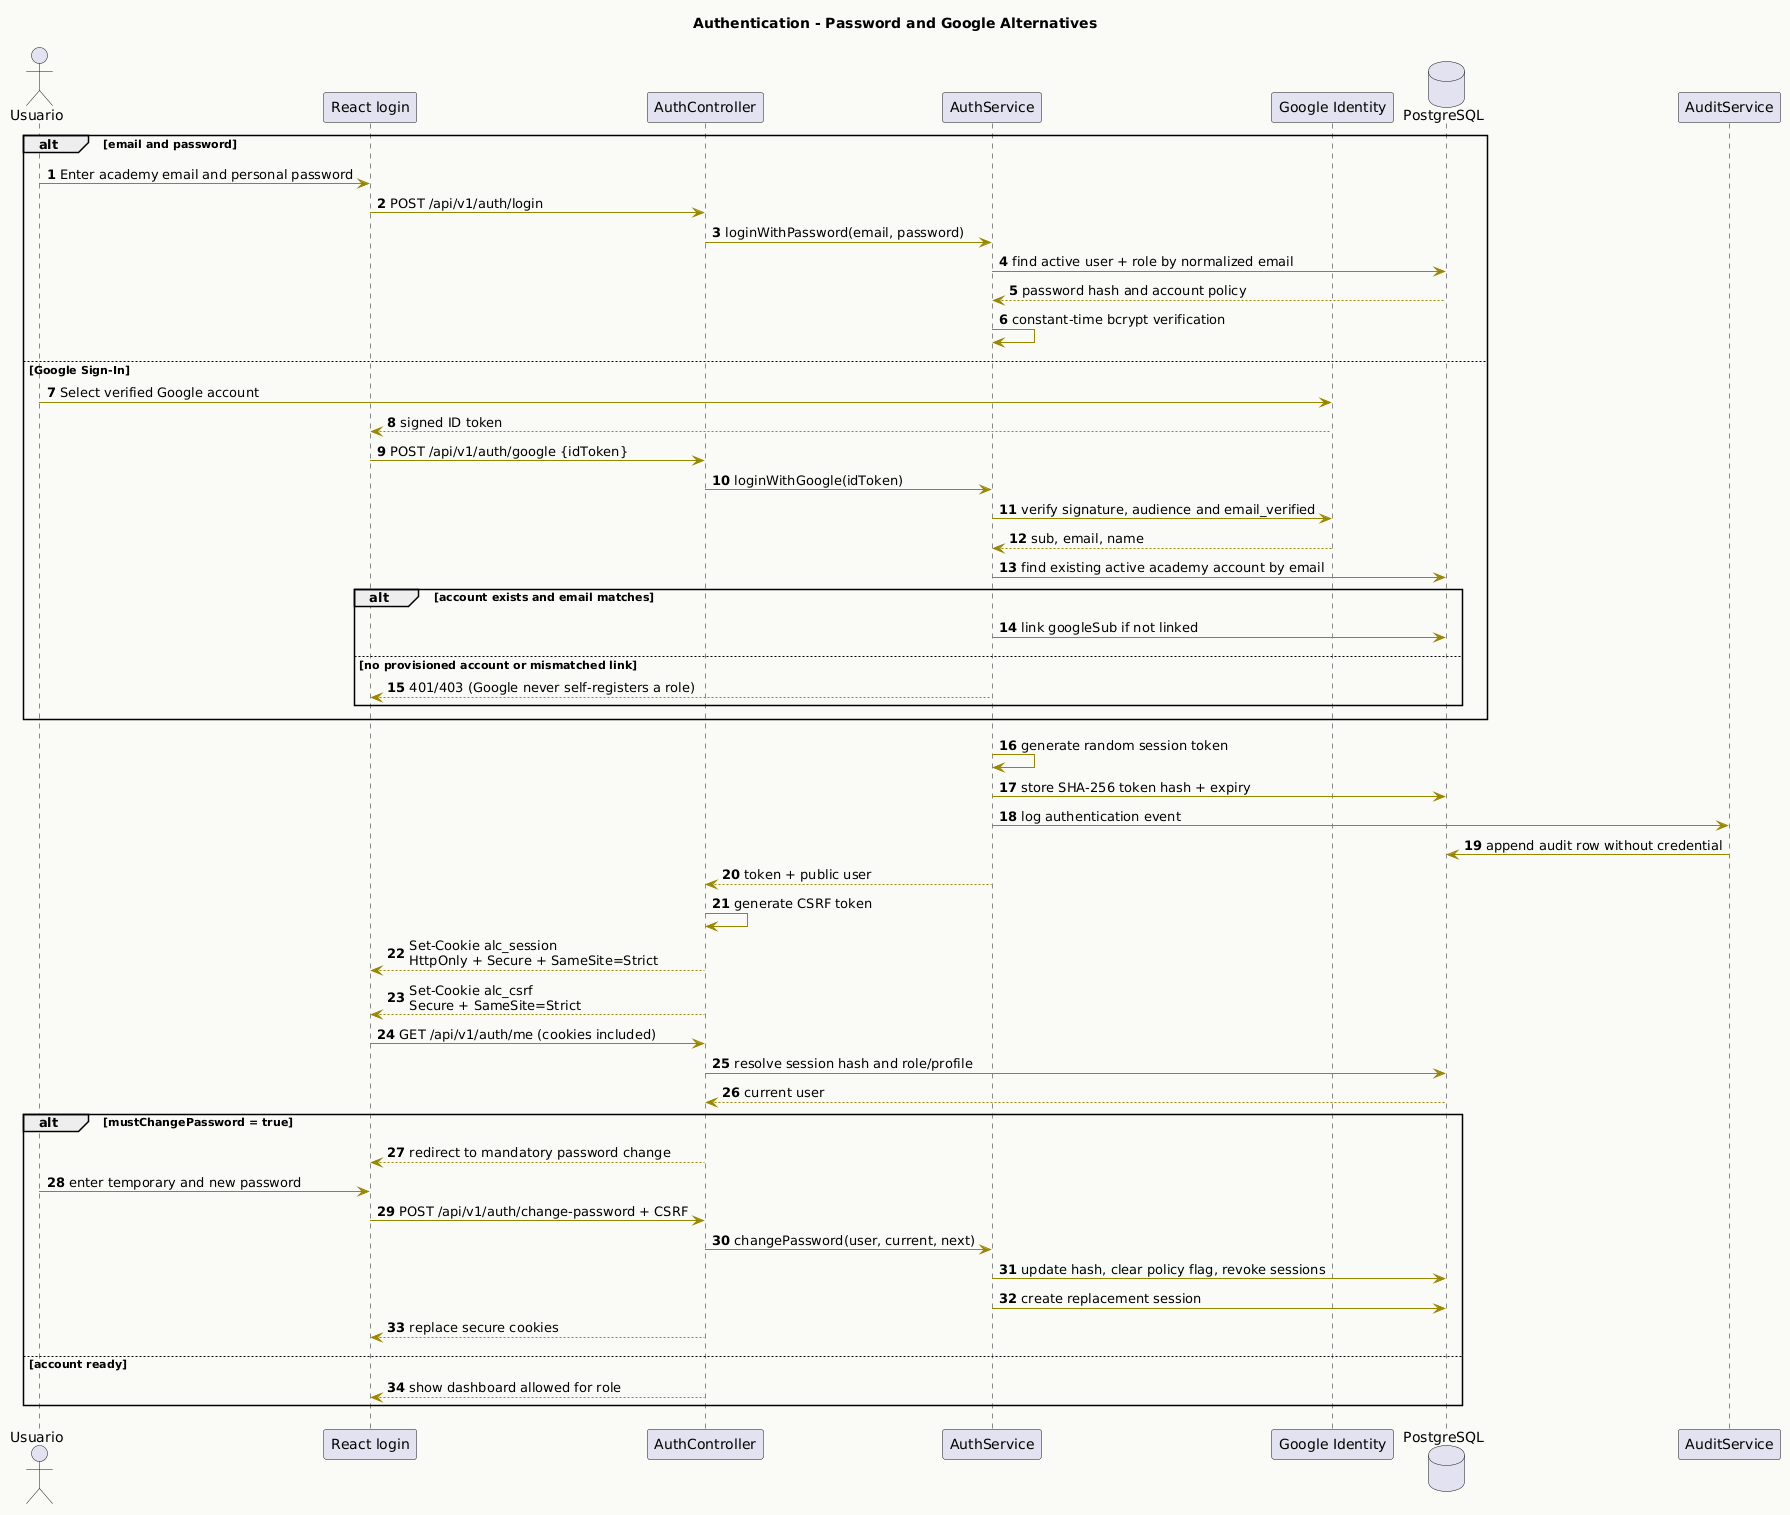

The diagram above was rendered by PlantUML. Its source (embedded in the PNG):
@startuml
title Authentication - Password and Google Alternatives
autonumber
skinparam backgroundColor #FAFAF7
skinparam shadowing false
skinparam ArrowColor #9A8700

actor Usuario as User
participant "React login" as UI
participant "AuthController" as Controller
participant "AuthService" as Service
participant "Google Identity" as Google
database PostgreSQL as DB
participant AuditService as Audit

alt email and password
  User -> UI: Enter academy email and personal password
  UI -> Controller: POST /api/v1/auth/login
  Controller -> Service: loginWithPassword(email, password)
  Service -> DB: find active user + role by normalized email
  DB --> Service: password hash and account policy
  Service -> Service: constant-time bcrypt verification
else Google Sign-In
  User -> Google: Select verified Google account
  Google --> UI: signed ID token
  UI -> Controller: POST /api/v1/auth/google {idToken}
  Controller -> Service: loginWithGoogle(idToken)
  Service -> Google: verify signature, audience and email_verified
  Google --> Service: sub, email, name
  Service -> DB: find existing active academy account by email
  alt account exists and email matches
    Service -> DB: link googleSub if not linked
  else no provisioned account or mismatched link
    Service --> UI: 401/403 (Google never self-registers a role)
  end
end

Service -> Service: generate random session token
Service -> DB: store SHA-256 token hash + expiry
Service -> Audit: log authentication event
Audit -> DB: append audit row without credential
Service --> Controller: token + public user
Controller -> Controller: generate CSRF token
Controller --> UI: Set-Cookie alc_session\nHttpOnly + Secure + SameSite=Strict
Controller --> UI: Set-Cookie alc_csrf\nSecure + SameSite=Strict
UI -> Controller: GET /api/v1/auth/me (cookies included)
Controller -> DB: resolve session hash and role/profile
DB --> Controller: current user

alt mustChangePassword = true
  Controller --> UI: redirect to mandatory password change
  User -> UI: enter temporary and new password
  UI -> Controller: POST /api/v1/auth/change-password + CSRF
  Controller -> Service: changePassword(user, current, next)
  Service -> DB: update hash, clear policy flag, revoke sessions
  Service -> DB: create replacement session
  Controller --> UI: replace secure cookies
else account ready
  Controller --> UI: show dashboard allowed for role
end
@enduml